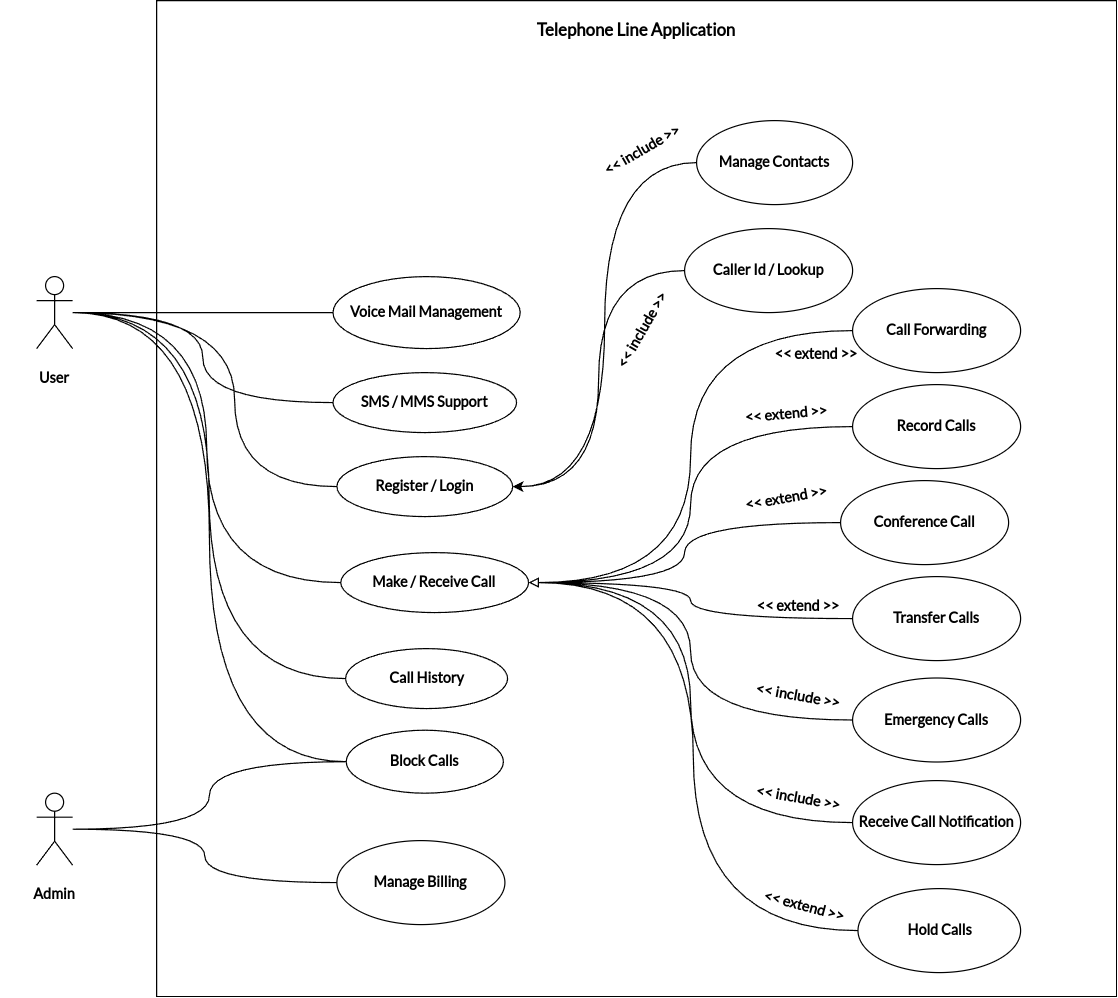

The diagram above was exported from draw.io. Its source (the exported page's mxGraphModel, read from the mxfile embedded in the PNG):
<mxGraphModel dx="1393" dy="1880" grid="1" gridSize="10" guides="1" tooltips="1" connect="1" arrows="1" fold="1" page="1" pageScale="1" pageWidth="827" pageHeight="1169" math="0" shadow="0">
  <root>
    <mxCell id="0" />
    <mxCell id="1" parent="0" />
    <mxCell id="ONBhF3GL6ZqbjeUJgb8Z-1" value="" style="verticalLabelPosition=bottom;verticalAlign=top;html=1;shape=mxgraph.basic.rect;fillColor2=none;strokeWidth=1;size=20;indent=5;fontFamily=Lato;spacingTop=0;fontStyle=1;fontSource=https%3A%2F%2Ffonts.googleapis.com%2Fcss%3Ffamily%3DLato;" parent="1" vertex="1">
      <mxGeometry x="140" y="-50" width="800" height="830" as="geometry" />
    </mxCell>
    <mxCell id="ONBhF3GL6ZqbjeUJgb8Z-2" value="&lt;h3&gt;&lt;font&gt;Telephone Line Application&lt;/font&gt;&lt;/h3&gt;" style="text;html=1;align=center;verticalAlign=middle;whiteSpace=wrap;rounded=0;fontFamily=Lato;spacingTop=0;fontStyle=1;fontSource=https%3A%2F%2Ffonts.googleapis.com%2Fcss%3Ffamily%3DLato;" parent="1" vertex="1">
      <mxGeometry x="435" y="-40" width="210" height="30" as="geometry" />
    </mxCell>
    <mxCell id="ONBhF3GL6ZqbjeUJgb8Z-17" value="Voice Mail Management" style="ellipse;whiteSpace=wrap;html=1;fontFamily=Lato;spacingTop=0;fontStyle=1;fontSource=https%3A%2F%2Ffonts.googleapis.com%2Fcss%3Ffamily%3DLato;" parent="1" vertex="1">
      <mxGeometry x="287" y="180" width="156" height="60" as="geometry" />
    </mxCell>
    <mxCell id="ONBhF3GL6ZqbjeUJgb8Z-18" value="Call History" style="ellipse;whiteSpace=wrap;html=1;fontFamily=Lato;spacingTop=0;fontStyle=1;fontSource=https%3A%2F%2Ffonts.googleapis.com%2Fcss%3Ffamily%3DLato;" parent="1" vertex="1">
      <mxGeometry x="297.5" y="490" width="135" height="50" as="geometry" />
    </mxCell>
    <mxCell id="ONBhF3GL6ZqbjeUJgb8Z-19" value="Manage Billing" style="ellipse;whiteSpace=wrap;html=1;fontFamily=Lato;spacingTop=0;fontStyle=1;fontSource=https%3A%2F%2Ffonts.googleapis.com%2Fcss%3Ffamily%3DLato;" parent="1" vertex="1">
      <mxGeometry x="290.25" y="650" width="140" height="70" as="geometry" />
    </mxCell>
    <mxCell id="ONBhF3GL6ZqbjeUJgb8Z-20" value="SMS / MMS Support" style="ellipse;whiteSpace=wrap;html=1;fontFamily=Lato;spacingTop=0;fontStyle=1;fontSource=https%3A%2F%2Ffonts.googleapis.com%2Fcss%3Ffamily%3DLato;" parent="1" vertex="1">
      <mxGeometry x="287" y="260" width="153" height="50" as="geometry" />
    </mxCell>
    <mxCell id="ONBhF3GL6ZqbjeUJgb8Z-21" value="Make / Receive Call" style="ellipse;whiteSpace=wrap;html=1;fontFamily=Lato;spacingTop=0;fontStyle=1;fontSource=https%3A%2F%2Ffonts.googleapis.com%2Fcss%3Ffamily%3DLato;" parent="1" vertex="1">
      <mxGeometry x="293.5" y="410" width="156.5" height="50" as="geometry" />
    </mxCell>
    <mxCell id="N97kJ3xFJMGWatVwBaXh-27" style="edgeStyle=orthogonalEdgeStyle;rounded=0;orthogonalLoop=1;jettySize=auto;html=1;entryX=1;entryY=0.5;entryDx=0;entryDy=0;startArrow=none;startFill=0;endArrow=block;endFill=0;curved=1;fontFamily=Lato;spacingTop=0;fontStyle=1;fontSource=https%3A%2F%2Ffonts.googleapis.com%2Fcss%3Ffamily%3DLato;" edge="1" parent="1" source="ONBhF3GL6ZqbjeUJgb8Z-22" target="ONBhF3GL6ZqbjeUJgb8Z-21">
      <mxGeometry relative="1" as="geometry" />
    </mxCell>
    <mxCell id="ONBhF3GL6ZqbjeUJgb8Z-22" value="Emergency Calls" style="ellipse;whiteSpace=wrap;html=1;fontFamily=Lato;spacingTop=0;fontStyle=1;fontSource=https%3A%2F%2Ffonts.googleapis.com%2Fcss%3Ffamily%3DLato;" parent="1" vertex="1">
      <mxGeometry x="720" y="514.5" width="140" height="70" as="geometry" />
    </mxCell>
    <mxCell id="ONBhF3GL6ZqbjeUJgb8Z-23" value="Register / Login" style="ellipse;whiteSpace=wrap;html=1;fontFamily=Lato;spacingTop=0;fontStyle=1;fontSource=https%3A%2F%2Ffonts.googleapis.com%2Fcss%3Ffamily%3DLato;" parent="1" vertex="1">
      <mxGeometry x="290.25" y="330" width="146.5" height="50" as="geometry" />
    </mxCell>
    <mxCell id="N97kJ3xFJMGWatVwBaXh-29" style="edgeStyle=orthogonalEdgeStyle;rounded=0;orthogonalLoop=1;jettySize=auto;html=1;entryX=1;entryY=0.5;entryDx=0;entryDy=0;startArrow=none;startFill=0;endArrow=block;endFill=0;curved=1;fontFamily=Lato;spacingTop=0;fontStyle=1;fontSource=https%3A%2F%2Ffonts.googleapis.com%2Fcss%3Ffamily%3DLato;" edge="1" parent="1" source="ONBhF3GL6ZqbjeUJgb8Z-24" target="ONBhF3GL6ZqbjeUJgb8Z-21">
      <mxGeometry relative="1" as="geometry" />
    </mxCell>
    <mxCell id="ONBhF3GL6ZqbjeUJgb8Z-24" value="Hold Calls" style="ellipse;whiteSpace=wrap;html=1;fontFamily=Lato;spacingTop=0;fontStyle=1;fontSource=https%3A%2F%2Ffonts.googleapis.com%2Fcss%3Ffamily%3DLato;" parent="1" vertex="1">
      <mxGeometry x="724.5" y="690" width="135.5" height="70" as="geometry" />
    </mxCell>
    <mxCell id="N97kJ3xFJMGWatVwBaXh-26" style="edgeStyle=orthogonalEdgeStyle;rounded=0;orthogonalLoop=1;jettySize=auto;html=1;entryX=1;entryY=0.5;entryDx=0;entryDy=0;startArrow=none;startFill=0;endArrow=block;endFill=0;curved=1;fontFamily=Lato;spacingTop=0;fontStyle=1;fontSource=https%3A%2F%2Ffonts.googleapis.com%2Fcss%3Ffamily%3DLato;" edge="1" parent="1" source="ONBhF3GL6ZqbjeUJgb8Z-25" target="ONBhF3GL6ZqbjeUJgb8Z-21">
      <mxGeometry relative="1" as="geometry" />
    </mxCell>
    <mxCell id="ONBhF3GL6ZqbjeUJgb8Z-25" value="Transfer Calls" style="ellipse;whiteSpace=wrap;html=1;fontFamily=Lato;spacingTop=0;fontStyle=1;fontSource=https%3A%2F%2Ffonts.googleapis.com%2Fcss%3Ffamily%3DLato;" parent="1" vertex="1">
      <mxGeometry x="720" y="430" width="140" height="70" as="geometry" />
    </mxCell>
    <mxCell id="N97kJ3xFJMGWatVwBaXh-23" style="edgeStyle=orthogonalEdgeStyle;rounded=0;orthogonalLoop=1;jettySize=auto;html=1;entryX=1;entryY=0.5;entryDx=0;entryDy=0;startArrow=none;startFill=0;endArrow=block;endFill=0;curved=1;fontFamily=Lato;spacingTop=0;fontStyle=1;fontSource=https%3A%2F%2Ffonts.googleapis.com%2Fcss%3Ffamily%3DLato;" edge="1" parent="1" source="ONBhF3GL6ZqbjeUJgb8Z-26" target="ONBhF3GL6ZqbjeUJgb8Z-21">
      <mxGeometry relative="1" as="geometry" />
    </mxCell>
    <mxCell id="ONBhF3GL6ZqbjeUJgb8Z-26" value="Call Forwarding" style="ellipse;whiteSpace=wrap;html=1;fontFamily=Lato;spacingTop=0;fontStyle=1;fontSource=https%3A%2F%2Ffonts.googleapis.com%2Fcss%3Ffamily%3DLato;" parent="1" vertex="1">
      <mxGeometry x="720" y="190" width="140" height="70" as="geometry" />
    </mxCell>
    <mxCell id="N97kJ3xFJMGWatVwBaXh-24" style="edgeStyle=orthogonalEdgeStyle;rounded=0;orthogonalLoop=1;jettySize=auto;html=1;entryX=1;entryY=0.5;entryDx=0;entryDy=0;startArrow=none;startFill=0;endArrow=block;endFill=0;curved=1;fontFamily=Lato;spacingTop=0;fontStyle=1;fontSource=https%3A%2F%2Ffonts.googleapis.com%2Fcss%3Ffamily%3DLato;" edge="1" parent="1" source="ONBhF3GL6ZqbjeUJgb8Z-27" target="ONBhF3GL6ZqbjeUJgb8Z-21">
      <mxGeometry relative="1" as="geometry" />
    </mxCell>
    <mxCell id="ONBhF3GL6ZqbjeUJgb8Z-27" value="Record Calls" style="ellipse;whiteSpace=wrap;html=1;fontFamily=Lato;spacingTop=0;fontStyle=1;fontSource=https%3A%2F%2Ffonts.googleapis.com%2Fcss%3Ffamily%3DLato;" parent="1" vertex="1">
      <mxGeometry x="720" y="270" width="140" height="70" as="geometry" />
    </mxCell>
    <mxCell id="N97kJ3xFJMGWatVwBaXh-25" style="edgeStyle=orthogonalEdgeStyle;rounded=0;orthogonalLoop=1;jettySize=auto;html=1;entryX=1;entryY=0.5;entryDx=0;entryDy=0;startArrow=none;startFill=0;endArrow=block;endFill=0;curved=1;fontFamily=Lato;spacingTop=0;fontStyle=1;fontSource=https%3A%2F%2Ffonts.googleapis.com%2Fcss%3Ffamily%3DLato;" edge="1" parent="1" source="ONBhF3GL6ZqbjeUJgb8Z-28" target="ONBhF3GL6ZqbjeUJgb8Z-21">
      <mxGeometry relative="1" as="geometry" />
    </mxCell>
    <mxCell id="ONBhF3GL6ZqbjeUJgb8Z-28" value="Conference Call" style="ellipse;whiteSpace=wrap;html=1;fontFamily=Lato;spacingTop=0;fontStyle=1;fontSource=https%3A%2F%2Ffonts.googleapis.com%2Fcss%3Ffamily%3DLato;" parent="1" vertex="1">
      <mxGeometry x="710" y="350" width="140" height="70" as="geometry" />
    </mxCell>
    <mxCell id="N97kJ3xFJMGWatVwBaXh-28" style="edgeStyle=orthogonalEdgeStyle;rounded=0;orthogonalLoop=1;jettySize=auto;html=1;entryX=1;entryY=0.5;entryDx=0;entryDy=0;startArrow=none;startFill=0;endArrow=block;endFill=0;curved=1;fontFamily=Lato;spacingTop=0;fontStyle=1;fontSource=https%3A%2F%2Ffonts.googleapis.com%2Fcss%3Ffamily%3DLato;" edge="1" parent="1" source="ONBhF3GL6ZqbjeUJgb8Z-30" target="ONBhF3GL6ZqbjeUJgb8Z-21">
      <mxGeometry relative="1" as="geometry" />
    </mxCell>
    <mxCell id="ONBhF3GL6ZqbjeUJgb8Z-30" value="Receive Call Notification" style="ellipse;whiteSpace=wrap;html=1;fontFamily=Lato;spacingTop=0;fontStyle=1;fontSource=https%3A%2F%2Ffonts.googleapis.com%2Fcss%3Ffamily%3DLato;" parent="1" vertex="1">
      <mxGeometry x="720" y="600" width="140" height="70" as="geometry" />
    </mxCell>
    <mxCell id="N97kJ3xFJMGWatVwBaXh-30" style="edgeStyle=orthogonalEdgeStyle;rounded=0;orthogonalLoop=1;jettySize=auto;html=1;entryX=1;entryY=0.5;entryDx=0;entryDy=0;curved=1;fontFamily=Lato;spacingTop=0;fontStyle=1;fontSource=https%3A%2F%2Ffonts.googleapis.com%2Fcss%3Ffamily%3DLato;" edge="1" parent="1" source="ONBhF3GL6ZqbjeUJgb8Z-31" target="ONBhF3GL6ZqbjeUJgb8Z-23">
      <mxGeometry relative="1" as="geometry" />
    </mxCell>
    <mxCell id="ONBhF3GL6ZqbjeUJgb8Z-31" value="Caller Id / Lookup" style="ellipse;whiteSpace=wrap;html=1;fontFamily=Lato;spacingTop=0;fontStyle=1;fontSource=https%3A%2F%2Ffonts.googleapis.com%2Fcss%3Ffamily%3DLato;" parent="1" vertex="1">
      <mxGeometry x="580" y="140" width="140" height="70" as="geometry" />
    </mxCell>
    <mxCell id="ONBhF3GL6ZqbjeUJgb8Z-49" style="edgeStyle=orthogonalEdgeStyle;rounded=0;orthogonalLoop=1;jettySize=auto;html=1;entryX=0;entryY=0.5;entryDx=0;entryDy=0;endArrow=none;endFill=0;curved=1;fontFamily=Lato;spacingTop=0;fontStyle=1;fontSource=https%3A%2F%2Ffonts.googleapis.com%2Fcss%3Ffamily%3DLato;" parent="1" source="ONBhF3GL6ZqbjeUJgb8Z-46" target="ONBhF3GL6ZqbjeUJgb8Z-17" edge="1">
      <mxGeometry relative="1" as="geometry" />
    </mxCell>
    <mxCell id="ONBhF3GL6ZqbjeUJgb8Z-52" style="edgeStyle=orthogonalEdgeStyle;rounded=0;orthogonalLoop=1;jettySize=auto;html=1;entryX=0;entryY=0.5;entryDx=0;entryDy=0;curved=1;endArrow=none;endFill=0;fontFamily=Lato;spacingTop=0;fontStyle=1;fontSource=https%3A%2F%2Ffonts.googleapis.com%2Fcss%3Ffamily%3DLato;" parent="1" source="ONBhF3GL6ZqbjeUJgb8Z-46" target="ONBhF3GL6ZqbjeUJgb8Z-20" edge="1">
      <mxGeometry relative="1" as="geometry" />
    </mxCell>
    <mxCell id="ONBhF3GL6ZqbjeUJgb8Z-54" style="edgeStyle=orthogonalEdgeStyle;rounded=0;orthogonalLoop=1;jettySize=auto;html=1;entryX=0;entryY=0.5;entryDx=0;entryDy=0;curved=1;endArrow=none;endFill=0;fontFamily=Lato;spacingTop=0;fontStyle=1;fontSource=https%3A%2F%2Ffonts.googleapis.com%2Fcss%3Ffamily%3DLato;" parent="1" source="ONBhF3GL6ZqbjeUJgb8Z-46" target="ONBhF3GL6ZqbjeUJgb8Z-23" edge="1">
      <mxGeometry relative="1" as="geometry">
        <Array as="points">
          <mxPoint x="205" y="210" />
          <mxPoint x="205" y="355" />
        </Array>
      </mxGeometry>
    </mxCell>
    <mxCell id="ONBhF3GL6ZqbjeUJgb8Z-55" style="edgeStyle=orthogonalEdgeStyle;rounded=0;orthogonalLoop=1;jettySize=auto;html=1;entryX=0;entryY=0.5;entryDx=0;entryDy=0;curved=1;endArrow=none;endFill=0;fontFamily=Lato;spacingTop=0;fontStyle=1;fontSource=https%3A%2F%2Ffonts.googleapis.com%2Fcss%3Ffamily%3DLato;" parent="1" source="ONBhF3GL6ZqbjeUJgb8Z-46" target="ONBhF3GL6ZqbjeUJgb8Z-21" edge="1">
      <mxGeometry relative="1" as="geometry" />
    </mxCell>
    <mxCell id="N97kJ3xFJMGWatVwBaXh-2" style="edgeStyle=orthogonalEdgeStyle;rounded=0;orthogonalLoop=1;jettySize=auto;html=1;entryX=0;entryY=0.5;entryDx=0;entryDy=0;curved=1;endArrow=none;endFill=0;fontFamily=Lato;spacingTop=0;fontStyle=1;fontSource=https%3A%2F%2Ffonts.googleapis.com%2Fcss%3Ffamily%3DLato;" edge="1" parent="1" source="ONBhF3GL6ZqbjeUJgb8Z-46" target="ONBhF3GL6ZqbjeUJgb8Z-18">
      <mxGeometry relative="1" as="geometry" />
    </mxCell>
    <mxCell id="N97kJ3xFJMGWatVwBaXh-3" style="edgeStyle=orthogonalEdgeStyle;rounded=0;orthogonalLoop=1;jettySize=auto;html=1;entryX=0;entryY=0.5;entryDx=0;entryDy=0;curved=1;endArrow=none;endFill=0;fontFamily=Lato;spacingTop=0;fontStyle=1;fontSource=https%3A%2F%2Ffonts.googleapis.com%2Fcss%3Ffamily%3DLato;" edge="1" parent="1" source="ONBhF3GL6ZqbjeUJgb8Z-46" target="N97kJ3xFJMGWatVwBaXh-1">
      <mxGeometry relative="1" as="geometry" />
    </mxCell>
    <mxCell id="ONBhF3GL6ZqbjeUJgb8Z-46" value="Actor" style="shape=umlActor;verticalLabelPosition=bottom;verticalAlign=top;html=1;outlineConnect=0;textShadow=0;fontStyle=1;fontColor=#FFFFFF;fontFamily=Lato;spacingTop=0;fontSource=https%3A%2F%2Ffonts.googleapis.com%2Fcss%3Ffamily%3DLato;" parent="1" vertex="1">
      <mxGeometry x="40" y="180" width="30" height="60" as="geometry" />
    </mxCell>
    <mxCell id="N97kJ3xFJMGWatVwBaXh-5" style="edgeStyle=orthogonalEdgeStyle;rounded=0;orthogonalLoop=1;jettySize=auto;html=1;entryX=0;entryY=0.5;entryDx=0;entryDy=0;curved=1;endArrow=none;endFill=0;fontFamily=Lato;spacingTop=0;fontStyle=1;fontSource=https%3A%2F%2Ffonts.googleapis.com%2Fcss%3Ffamily%3DLato;" edge="1" parent="1" source="ONBhF3GL6ZqbjeUJgb8Z-48" target="N97kJ3xFJMGWatVwBaXh-1">
      <mxGeometry relative="1" as="geometry" />
    </mxCell>
    <mxCell id="N97kJ3xFJMGWatVwBaXh-6" style="edgeStyle=orthogonalEdgeStyle;rounded=0;orthogonalLoop=1;jettySize=auto;html=1;curved=1;endArrow=none;endFill=0;fontFamily=Lato;spacingTop=0;fontStyle=1;fontSource=https%3A%2F%2Ffonts.googleapis.com%2Fcss%3Ffamily%3DLato;" edge="1" parent="1" source="ONBhF3GL6ZqbjeUJgb8Z-48" target="ONBhF3GL6ZqbjeUJgb8Z-19">
      <mxGeometry relative="1" as="geometry" />
    </mxCell>
    <mxCell id="ONBhF3GL6ZqbjeUJgb8Z-48" value="Actor" style="shape=umlActor;verticalLabelPosition=bottom;verticalAlign=top;html=1;outlineConnect=0;textShadow=0;fontStyle=1;fontColor=#FFFFFF;fontFamily=Lato;spacingTop=0;fontSource=https%3A%2F%2Ffonts.googleapis.com%2Fcss%3Ffamily%3DLato;" parent="1" vertex="1">
      <mxGeometry x="40" y="610.5" width="30" height="60" as="geometry" />
    </mxCell>
    <mxCell id="N97kJ3xFJMGWatVwBaXh-1" value="Block Calls" style="ellipse;whiteSpace=wrap;html=1;fontFamily=Lato;spacingTop=0;fontStyle=1;fontSource=https%3A%2F%2Ffonts.googleapis.com%2Fcss%3Ffamily%3DLato;" vertex="1" parent="1">
      <mxGeometry x="298" y="558" width="131" height="52.5" as="geometry" />
    </mxCell>
    <mxCell id="N97kJ3xFJMGWatVwBaXh-31" style="edgeStyle=orthogonalEdgeStyle;rounded=0;orthogonalLoop=1;jettySize=auto;html=1;entryX=1;entryY=0.5;entryDx=0;entryDy=0;curved=1;fontFamily=Lato;spacingTop=0;fontStyle=1;fontSource=https%3A%2F%2Ffonts.googleapis.com%2Fcss%3Ffamily%3DLato;" edge="1" parent="1" source="N97kJ3xFJMGWatVwBaXh-10" target="ONBhF3GL6ZqbjeUJgb8Z-23">
      <mxGeometry relative="1" as="geometry" />
    </mxCell>
    <mxCell id="N97kJ3xFJMGWatVwBaXh-10" value="Manage Contacts" style="ellipse;whiteSpace=wrap;html=1;fontFamily=Lato;spacingTop=0;fontStyle=1;fontSource=https%3A%2F%2Ffonts.googleapis.com%2Fcss%3Ffamily%3DLato;" vertex="1" parent="1">
      <mxGeometry x="590" y="50" width="130" height="70" as="geometry" />
    </mxCell>
    <mxCell id="N97kJ3xFJMGWatVwBaXh-33" value="&lt;font face=&quot;Lato&quot;&gt;&lt;b&gt;Admin&lt;/b&gt;&lt;/font&gt;" style="text;html=1;align=center;verticalAlign=middle;whiteSpace=wrap;rounded=0;" vertex="1" parent="1">
      <mxGeometry x="10" y="680" width="90" height="30" as="geometry" />
    </mxCell>
    <mxCell id="N97kJ3xFJMGWatVwBaXh-34" value="&lt;font data-font-src=&quot;https://fonts.googleapis.com/css?family=Lato&quot; face=&quot;Lato&quot;&gt;&lt;b&gt;&amp;lt;&amp;lt; extend &amp;gt;&amp;gt;&lt;/b&gt;&lt;/font&gt;" style="text;html=1;align=center;verticalAlign=middle;whiteSpace=wrap;rounded=0;" vertex="1" parent="1">
      <mxGeometry x="645" y="230" width="90" height="30" as="geometry" />
    </mxCell>
    <mxCell id="N97kJ3xFJMGWatVwBaXh-35" value="&lt;font face=&quot;Lato&quot;&gt;&lt;b&gt;User&lt;/b&gt;&lt;/font&gt;" style="text;html=1;align=center;verticalAlign=middle;whiteSpace=wrap;rounded=0;" vertex="1" parent="1">
      <mxGeometry x="10" y="250" width="90" height="30" as="geometry" />
    </mxCell>
    <mxCell id="N97kJ3xFJMGWatVwBaXh-36" value="&lt;font data-font-src=&quot;https://fonts.googleapis.com/css?family=Lato&quot; face=&quot;Lato&quot;&gt;&lt;b&gt;&amp;lt;&amp;lt; include &amp;gt;&amp;gt;&lt;/b&gt;&lt;/font&gt;" style="text;html=1;align=center;verticalAlign=middle;whiteSpace=wrap;rounded=0;rotation=-30;" vertex="1" parent="1">
      <mxGeometry x="500" y="60" width="90" height="30" as="geometry" />
    </mxCell>
    <mxCell id="N97kJ3xFJMGWatVwBaXh-37" value="&lt;font data-font-src=&quot;https://fonts.googleapis.com/css?family=Lato&quot; face=&quot;Lato&quot;&gt;&lt;b&gt;&amp;lt;&amp;lt; include &amp;gt;&amp;gt;&lt;/b&gt;&lt;/font&gt;" style="text;html=1;align=center;verticalAlign=middle;whiteSpace=wrap;rounded=0;rotation=-60;" vertex="1" parent="1">
      <mxGeometry x="500" y="210" width="90" height="30" as="geometry" />
    </mxCell>
    <mxCell id="N97kJ3xFJMGWatVwBaXh-38" value="&lt;font data-font-src=&quot;https://fonts.googleapis.com/css?family=Lato&quot; face=&quot;Lato&quot;&gt;&lt;b&gt;&amp;lt;&amp;lt; include &amp;gt;&amp;gt;&lt;/b&gt;&lt;/font&gt;" style="text;html=1;align=center;verticalAlign=middle;whiteSpace=wrap;rounded=0;rotation=10;" vertex="1" parent="1">
      <mxGeometry x="630" y="600" width="90" height="30" as="geometry" />
    </mxCell>
    <mxCell id="N97kJ3xFJMGWatVwBaXh-39" value="&lt;font data-font-src=&quot;https://fonts.googleapis.com/css?family=Lato&quot; face=&quot;Lato&quot;&gt;&lt;b&gt;&amp;lt;&amp;lt; include &amp;gt;&amp;gt;&lt;/b&gt;&lt;/font&gt;" style="text;html=1;align=center;verticalAlign=middle;whiteSpace=wrap;rounded=0;rotation=10;" vertex="1" parent="1">
      <mxGeometry x="630" y="514.5" width="90" height="30" as="geometry" />
    </mxCell>
    <mxCell id="N97kJ3xFJMGWatVwBaXh-40" value="&lt;font data-font-src=&quot;https://fonts.googleapis.com/css?family=Lato&quot; face=&quot;Lato&quot;&gt;&lt;b&gt;&amp;lt;&amp;lt; extend &amp;gt;&amp;gt;&lt;/b&gt;&lt;/font&gt;" style="text;html=1;align=center;verticalAlign=middle;whiteSpace=wrap;rounded=0;rotation=-10;" vertex="1" parent="1">
      <mxGeometry x="620" y="350" width="90" height="30" as="geometry" />
    </mxCell>
    <mxCell id="N97kJ3xFJMGWatVwBaXh-41" value="&lt;font data-font-src=&quot;https://fonts.googleapis.com/css?family=Lato&quot; face=&quot;Lato&quot;&gt;&lt;b&gt;&amp;lt;&amp;lt; extend &amp;gt;&amp;gt;&lt;/b&gt;&lt;/font&gt;" style="text;html=1;align=center;verticalAlign=middle;whiteSpace=wrap;rounded=0;rotation=-5;" vertex="1" parent="1">
      <mxGeometry x="620" y="280" width="90" height="30" as="geometry" />
    </mxCell>
    <mxCell id="N97kJ3xFJMGWatVwBaXh-42" value="&lt;font data-font-src=&quot;https://fonts.googleapis.com/css?family=Lato&quot; face=&quot;Lato&quot;&gt;&lt;b&gt;&amp;lt;&amp;lt; extend &amp;gt;&amp;gt;&lt;/b&gt;&lt;/font&gt;" style="text;html=1;align=center;verticalAlign=middle;whiteSpace=wrap;rounded=0;" vertex="1" parent="1">
      <mxGeometry x="630" y="440" width="90" height="30" as="geometry" />
    </mxCell>
    <mxCell id="N97kJ3xFJMGWatVwBaXh-43" value="&lt;font data-font-src=&quot;https://fonts.googleapis.com/css?family=Lato&quot; face=&quot;Lato&quot;&gt;&lt;b&gt;&amp;lt;&amp;lt; extend &amp;gt;&amp;gt;&lt;/b&gt;&lt;/font&gt;" style="text;html=1;align=center;verticalAlign=middle;whiteSpace=wrap;rounded=0;rotation=15;" vertex="1" parent="1">
      <mxGeometry x="634.5" y="690" width="90" height="30" as="geometry" />
    </mxCell>
  </root>
</mxGraphModel>